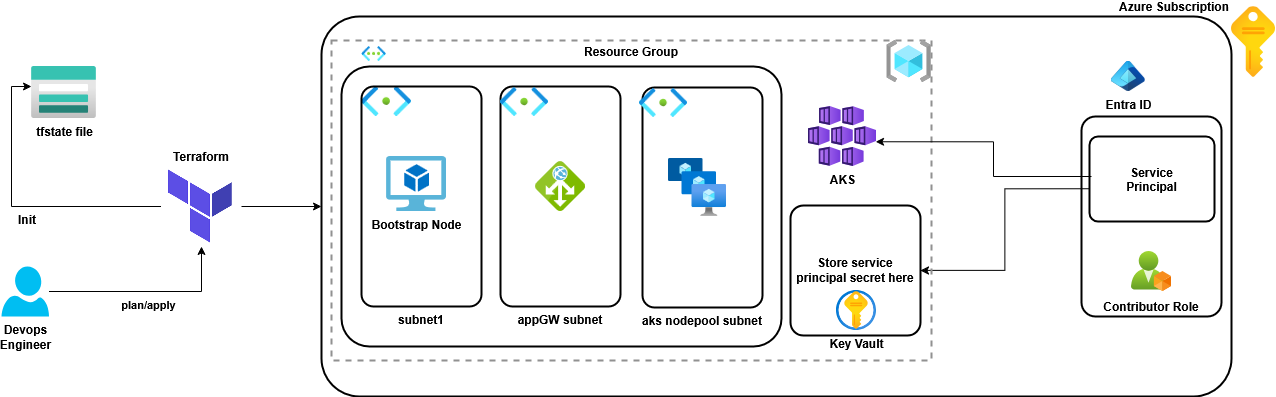

The diagram above was exported from draw.io. Its source (the exported page's mxGraphModel, read from the mxfile embedded in the PNG):
<mxGraphModel dx="1362" dy="600" grid="1" gridSize="10" guides="1" tooltips="1" connect="1" arrows="1" fold="1" page="0" pageScale="1" pageWidth="850" pageHeight="1100" math="0" shadow="0">
  <root>
    <object label="" id="0">
      <mxCell />
    </object>
    <mxCell id="1" parent="0" />
    <object label="Azure Subscription" id="nscfyXTL8VfWeCwvnsnR-1">
      <mxCell style="rounded=1;arcSize=10;dashed=0;fillColor=none;gradientColor=none;strokeWidth=2;verticalAlign=bottom;labelPosition=center;verticalLabelPosition=top;align=right;fontStyle=1" vertex="1" parent="1">
        <mxGeometry x="70" y="70" width="910" height="380" as="geometry" />
      </mxCell>
    </object>
    <mxCell id="nscfyXTL8VfWeCwvnsnR-2" value="" style="image;aspect=fixed;html=1;points=[];align=center;fontSize=12;image=img/lib/azure2/general/Subscriptions.svg;" vertex="1" parent="1">
      <mxGeometry x="980" y="60" width="44" height="71" as="geometry" />
    </mxCell>
    <mxCell id="nscfyXTL8VfWeCwvnsnR-3" value="&lt;b&gt;Entra ID&lt;/b&gt;" style="image;aspect=fixed;html=1;points=[];align=center;fontSize=12;image=img/lib/azure2/other/Entra_Identity.svg;" vertex="1" parent="1">
      <mxGeometry x="860" y="115" width="33.75" height="30" as="geometry" />
    </mxCell>
    <mxCell id="nscfyXTL8VfWeCwvnsnR-23" value="" style="edgeStyle=orthogonalEdgeStyle;rounded=0;orthogonalLoop=1;jettySize=auto;html=1;exitX=0;exitY=0.616;exitDx=0;exitDy=0;entryX=1;entryY=0.5;entryDx=0;entryDy=0;exitPerimeter=0;" edge="1" parent="1" source="nscfyXTL8VfWeCwvnsnR-32" target="nscfyXTL8VfWeCwvnsnR-21">
      <mxGeometry relative="1" as="geometry">
        <mxPoint x="1070" y="420" as="sourcePoint" />
        <mxPoint x="750" y="210" as="targetPoint" />
      </mxGeometry>
    </mxCell>
    <object label="Contributor Role" id="nscfyXTL8VfWeCwvnsnR-4">
      <mxCell style="rounded=1;arcSize=10;dashed=0;fillColor=none;gradientColor=none;strokeWidth=2;whiteSpace=wrap;fontStyle=1;verticalAlign=bottom;" vertex="1" parent="1">
        <mxGeometry x="830" y="170" width="140" height="200" as="geometry" />
      </mxCell>
    </object>
    <mxCell id="nscfyXTL8VfWeCwvnsnR-5" value="" style="image;aspect=fixed;html=1;points=[];align=center;fontSize=12;image=img/lib/azure2/networking/Virtual_Networks.svg;" vertex="1" parent="1">
      <mxGeometry x="110" y="100" width="25.13" height="15" as="geometry" />
    </mxCell>
    <object label="" id="nscfyXTL8VfWeCwvnsnR-6">
      <mxCell style="rounded=1;arcSize=10;dashed=0;fillColor=none;gradientColor=none;strokeWidth=2;" vertex="1" parent="1">
        <mxGeometry x="90" y="120" width="440" height="280" as="geometry" />
      </mxCell>
    </object>
    <mxCell id="nscfyXTL8VfWeCwvnsnR-8" value="" style="image;aspect=fixed;html=1;points=[];align=center;fontSize=12;image=img/lib/azure2/networking/Subnet.svg;" vertex="1" parent="1">
      <mxGeometry x="110" y="140" width="50.1" height="30" as="geometry" />
    </mxCell>
    <object label="subnet1" id="nscfyXTL8VfWeCwvnsnR-9">
      <mxCell style="rounded=1;arcSize=10;dashed=0;fillColor=none;gradientColor=none;strokeWidth=2;fontStyle=1;verticalAlign=top;labelPosition=center;verticalLabelPosition=bottom;align=center;" vertex="1" parent="1">
        <mxGeometry x="110" y="140" width="120" height="220" as="geometry" />
      </mxCell>
    </object>
    <mxCell id="nscfyXTL8VfWeCwvnsnR-11" value="&lt;b&gt;Bootstrap Node&lt;/b&gt;" style="image;sketch=0;aspect=fixed;html=1;points=[];align=center;fontSize=12;image=img/lib/mscae/Virtual_Machine_2.svg;" vertex="1" parent="1">
      <mxGeometry x="135.13" y="210" width="60" height="55.2" as="geometry" />
    </mxCell>
    <object label="appGW subnet" id="nscfyXTL8VfWeCwvnsnR-12">
      <mxCell style="rounded=1;arcSize=10;dashed=0;fillColor=none;gradientColor=none;strokeWidth=2;fontStyle=1;verticalAlign=top;labelPosition=center;verticalLabelPosition=bottom;align=center;" vertex="1" parent="1">
        <mxGeometry x="249" y="140" width="120" height="220" as="geometry" />
      </mxCell>
    </object>
    <mxCell id="nscfyXTL8VfWeCwvnsnR-13" value="" style="image;sketch=0;aspect=fixed;html=1;points=[];align=center;fontSize=12;image=img/lib/mscae/Application_Gateway.svg;" vertex="1" parent="1">
      <mxGeometry x="284" y="215.2" width="50" height="50" as="geometry" />
    </mxCell>
    <object label="aks nodepool subnet" id="nscfyXTL8VfWeCwvnsnR-14">
      <mxCell style="rounded=1;arcSize=10;dashed=0;fillColor=none;gradientColor=none;strokeWidth=2;fontStyle=1;verticalAlign=top;labelPosition=center;verticalLabelPosition=bottom;align=center;" vertex="1" parent="1">
        <mxGeometry x="391" y="141" width="120" height="220" as="geometry" />
      </mxCell>
    </object>
    <mxCell id="nscfyXTL8VfWeCwvnsnR-15" value="" style="image;aspect=fixed;html=1;points=[];align=center;fontSize=12;image=img/lib/azure2/compute/VM_Scale_Sets.svg;" vertex="1" parent="1">
      <mxGeometry x="417" y="212" width="58" height="58" as="geometry" />
    </mxCell>
    <mxCell id="nscfyXTL8VfWeCwvnsnR-16" value="" style="image;aspect=fixed;html=1;points=[];align=center;fontSize=12;image=img/lib/azure2/networking/Subnet.svg;" vertex="1" parent="1">
      <mxGeometry x="249" y="141" width="48.43" height="29" as="geometry" />
    </mxCell>
    <mxCell id="nscfyXTL8VfWeCwvnsnR-17" value="" style="image;aspect=fixed;html=1;points=[];align=center;fontSize=12;image=img/lib/azure2/networking/Subnet.svg;" vertex="1" parent="1">
      <mxGeometry x="388" y="142" width="48.43" height="29" as="geometry" />
    </mxCell>
    <mxCell id="nscfyXTL8VfWeCwvnsnR-18" value="&lt;b&gt;Resource Group&lt;/b&gt;" style="fontStyle=0;verticalAlign=top;align=center;spacingTop=-2;fillColor=none;rounded=0;whiteSpace=wrap;html=1;strokeColor=#919191;strokeWidth=2;dashed=1;container=1;collapsible=0;expand=0;recursiveResize=0;" vertex="1" parent="1">
      <mxGeometry x="80" y="94" width="600" height="320" as="geometry" />
    </mxCell>
    <mxCell id="nscfyXTL8VfWeCwvnsnR-20" value="&lt;b&gt;Key Vault&lt;/b&gt;" style="image;aspect=fixed;html=1;points=[];align=center;fontSize=12;image=img/lib/azure2/security/Key_Vaults.svg;" vertex="1" parent="nscfyXTL8VfWeCwvnsnR-18">
      <mxGeometry x="505" y="250" width="40" height="40" as="geometry" />
    </mxCell>
    <mxCell id="nscfyXTL8VfWeCwvnsnR-19" value="" style="image;aspect=fixed;html=1;points=[];align=center;fontSize=12;image=img/lib/azure2/general/Resource_Groups.svg;" vertex="1" parent="nscfyXTL8VfWeCwvnsnR-18">
      <mxGeometry x="555.37" width="44.63" height="42" as="geometry" />
    </mxCell>
    <object label="Store service principal secret here" id="nscfyXTL8VfWeCwvnsnR-21">
      <mxCell style="rounded=1;arcSize=10;dashed=0;fillColor=none;gradientColor=none;strokeWidth=2;whiteSpace=wrap;fontStyle=1" vertex="1" parent="nscfyXTL8VfWeCwvnsnR-18">
        <mxGeometry x="459" y="165" width="130" height="130" as="geometry" />
      </mxCell>
    </object>
    <mxCell id="nscfyXTL8VfWeCwvnsnR-33" value="&lt;b&gt;AKS&lt;/b&gt;" style="image;aspect=fixed;html=1;points=[];align=center;fontSize=12;image=img/lib/azure2/compute/Kubernetes_Services.svg;" vertex="1" parent="nscfyXTL8VfWeCwvnsnR-18">
      <mxGeometry x="477" y="66" width="68" height="60" as="geometry" />
    </mxCell>
    <mxCell id="nscfyXTL8VfWeCwvnsnR-29" value="" style="image;aspect=fixed;html=1;points=[];align=center;fontSize=12;image=img/lib/azure2/identity/Custom_Azure_AD_Roles.svg;" vertex="1" parent="1">
      <mxGeometry x="880" y="305" width="40" height="40" as="geometry" />
    </mxCell>
    <object label="Service &#10;Principal" id="nscfyXTL8VfWeCwvnsnR-32">
      <mxCell style="rounded=1;arcSize=10;dashed=0;fillColor=none;gradientColor=none;strokeWidth=2;fontStyle=1" vertex="1" parent="1">
        <mxGeometry x="838" y="190" width="125" height="85" as="geometry" />
      </mxCell>
    </object>
    <mxCell id="nscfyXTL8VfWeCwvnsnR-35" value="" style="edgeStyle=orthogonalEdgeStyle;rounded=0;orthogonalLoop=1;jettySize=auto;html=1;entryX=0.987;entryY=0.588;entryDx=0;entryDy=0;entryPerimeter=0;" edge="1" parent="1" target="nscfyXTL8VfWeCwvnsnR-33">
      <mxGeometry relative="1" as="geometry">
        <mxPoint x="840" y="230" as="sourcePoint" />
        <mxPoint x="680" y="330" as="targetPoint" />
        <Array as="points">
          <mxPoint x="840" y="230" />
          <mxPoint x="742" y="230" />
          <mxPoint x="742" y="195" />
        </Array>
      </mxGeometry>
    </mxCell>
    <mxCell id="nscfyXTL8VfWeCwvnsnR-36" value="&lt;b&gt;tfstate file&lt;/b&gt;" style="image;aspect=fixed;html=1;points=[];align=center;fontSize=12;image=img/lib/azure2/storage/Storage_Accounts.svg;" vertex="1" parent="1">
      <mxGeometry x="-220" y="120" width="65" height="52" as="geometry" />
    </mxCell>
    <mxCell id="nscfyXTL8VfWeCwvnsnR-44" value="&lt;b&gt;plan/apply&lt;/b&gt;" style="edgeStyle=orthogonalEdgeStyle;rounded=0;orthogonalLoop=1;jettySize=auto;html=1;entryX=0.5;entryY=1;entryDx=0;entryDy=0;labelPosition=center;verticalLabelPosition=bottom;align=center;verticalAlign=top;" edge="1" parent="1" source="nscfyXTL8VfWeCwvnsnR-38" target="nscfyXTL8VfWeCwvnsnR-40">
      <mxGeometry relative="1" as="geometry" />
    </mxCell>
    <mxCell id="nscfyXTL8VfWeCwvnsnR-38" value="&lt;b&gt;Devops &lt;br&gt;Engineer&lt;/b&gt;" style="verticalLabelPosition=bottom;html=1;verticalAlign=top;align=center;strokeColor=none;fillColor=#00BEF2;shape=mxgraph.azure.user;" vertex="1" parent="1">
      <mxGeometry x="-250" y="320" width="47.5" height="50" as="geometry" />
    </mxCell>
    <mxCell id="nscfyXTL8VfWeCwvnsnR-41" value="" style="edgeStyle=orthogonalEdgeStyle;rounded=0;orthogonalLoop=1;jettySize=auto;html=1;" edge="1" parent="1" source="nscfyXTL8VfWeCwvnsnR-40" target="nscfyXTL8VfWeCwvnsnR-1">
      <mxGeometry relative="1" as="geometry">
        <mxPoint x="40" y="260" as="targetPoint" />
      </mxGeometry>
    </mxCell>
    <mxCell id="nscfyXTL8VfWeCwvnsnR-43" value="&lt;div&gt;&lt;b&gt;&lt;font style=&quot;font-size: 12px;&quot;&gt;Init&lt;/font&gt;&lt;/b&gt;&lt;/div&gt;" style="edgeStyle=orthogonalEdgeStyle;rounded=0;orthogonalLoop=1;jettySize=auto;html=1;entryX=0;entryY=0.385;entryDx=0;entryDy=0;entryPerimeter=0;align=left;labelPosition=center;verticalLabelPosition=bottom;verticalAlign=top;" edge="1" parent="1" source="nscfyXTL8VfWeCwvnsnR-40" target="nscfyXTL8VfWeCwvnsnR-36">
      <mxGeometry relative="1" as="geometry" />
    </mxCell>
    <mxCell id="nscfyXTL8VfWeCwvnsnR-40" value="Terraform" style="shape=image;verticalLabelPosition=top;labelBackgroundColor=default;verticalAlign=bottom;aspect=fixed;imageAspect=0;image=data:image/png,(base64 omitted: 2588 chars);fontStyle=1;labelPosition=center;align=center;" vertex="1" parent="1">
      <mxGeometry x="-90" y="220" width="80" height="80" as="geometry" />
    </mxCell>
  </root>
</mxGraphModel>